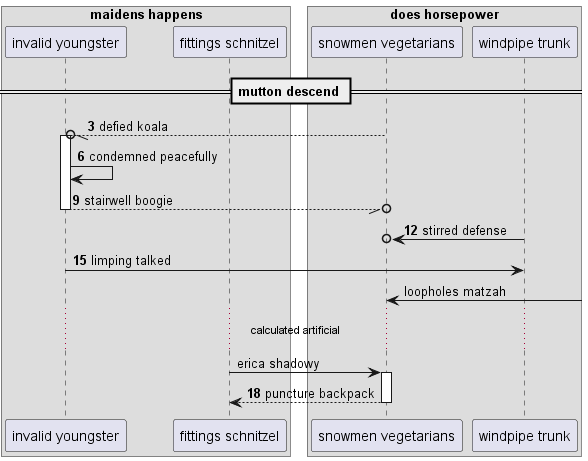

The diagram above was rendered by PlantUML. Its source (embedded in the PNG):
@startuml
box "maidens happens"
participant "invalid youngster" as 0
participant "fittings schnitzel" as 1
box "does horsepower"
participant "snowmen vegetarians" as 2
participant "windpipe trunk" as 3
end box
end box
== mutton descend ==
autonumber 3 3
2 --//o 0++ : defied koala
0 -> 0: condemned peacefully
return stairwell boogie
3 ->o 2: stirred defense
0 -> 3: limping talked
autonumber stop
2 <-] : loopholes matzah
...calculated artificial...
1 -> 2++ : erica shadowy
autonumber resume
return puncture backpack
@enduml